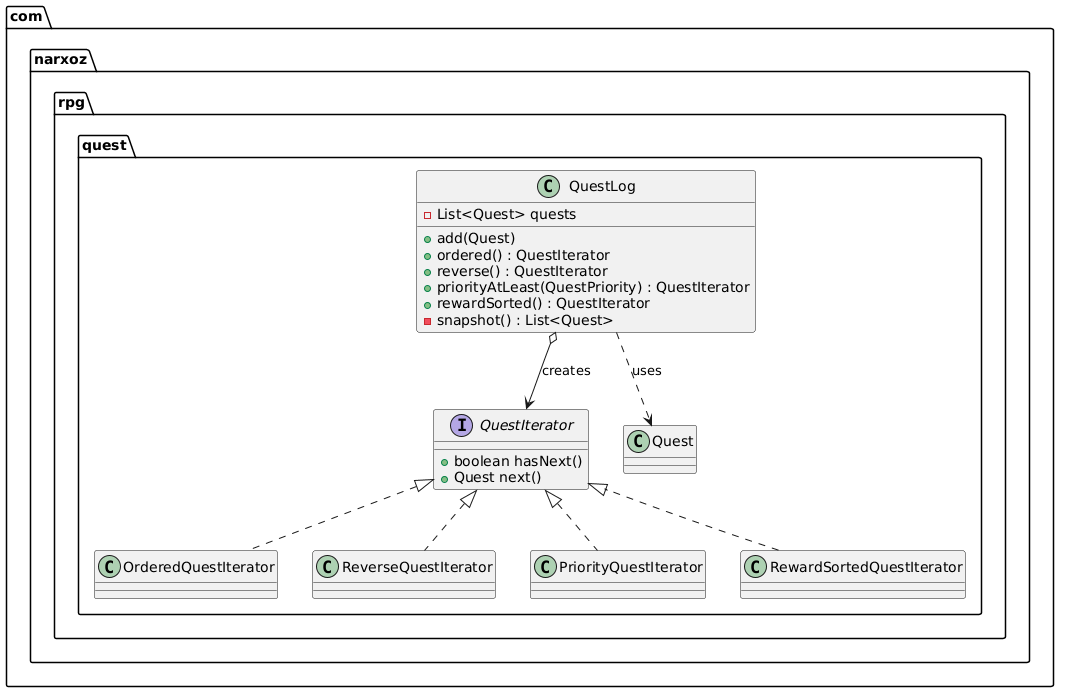

The diagram above was rendered by PlantUML. Its source (embedded in the PNG):
@startuml
package "com.narxoz.rpg.quest" {

    interface QuestIterator {
        + boolean hasNext()
        + Quest next()
    }

    class QuestLog {
        - List<Quest> quests
        + add(Quest)
        + ordered() : QuestIterator
        + reverse() : QuestIterator
        + priorityAtLeast(QuestPriority) : QuestIterator
        + rewardSorted() : QuestIterator
        - snapshot() : List<Quest>
    }

    class OrderedQuestIterator implements QuestIterator
    class ReverseQuestIterator implements QuestIterator
    class PriorityQuestIterator implements QuestIterator
    class RewardSortedQuestIterator implements QuestIterator

    QuestLog o--> QuestIterator : creates
    QuestLog ..> Quest : uses
}
@enduml